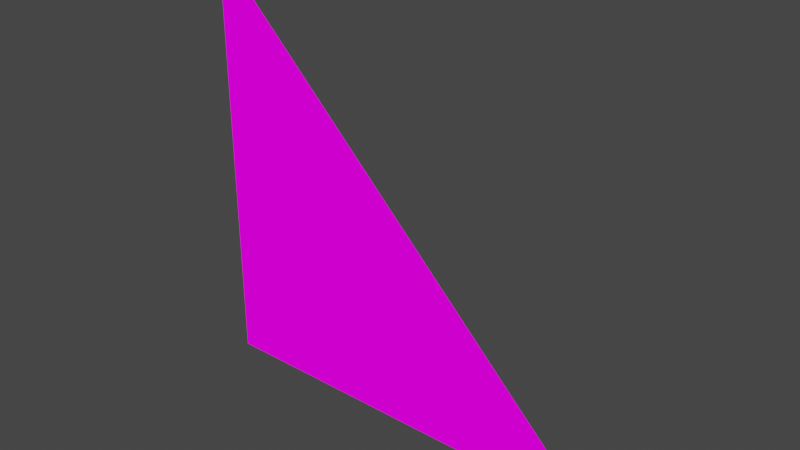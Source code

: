 # Source: uninitialized_texture.blend  (saved by Blender 2.80.75; exported with 4.5.12 LTS)
import bpy
from mathutils import Matrix  # noqa: F401  (used for matrix-valued properties, if any)

bpy.ops.wm.read_factory_settings(use_empty=True)
scene = bpy.context.scene
scene.name = 'Scene'

# ---- images (referenced by path relative to the original .blend; pixels are not part of the script)
import os
ASSET_DIR = os.environ.get("B2B_ASSET_DIR", "")  # directory of the original .blend (textures are referenced by path, not embedded)
HERE = os.path.dirname(os.path.abspath(__file__))  # packed textures are extracted next to this script under _unpacked/

def load_image(name, relpath, width, height, colorspace="sRGB"):
    """Load a texture the original file referenced (path relative to the .blend, or extracted next to this script)."""
    p = next((c for c in (os.path.join(HERE, relpath), os.path.join(ASSET_DIR, relpath)) if relpath and os.path.exists(c)), "")
    if p:
        img = bpy.data.images.load(p, check_existing=True)
        img.name = name
    else:  # same state as the original file: an image datablock whose file is absent (Cycles renders it pink)
        img = bpy.data.images.new(name, width, height)
        img.source = "FILE"
        img.filepath = "//" + (relpath or name)
    img.colorspace_settings.name = colorspace
    return img
img_untitled = load_image('Untitled', '', 64, 64, 'sRGB')

# ---- materials (node trees are filled in below, after node groups)
mat_material_001 = bpy.data.materials.new('Material.001')
mat_material_001.use_transparent_shadow = False

# ---- node groups
ng_mtoon_unversioned = bpy.data.node_groups.new('MToon_unversioned', 'ShaderNodeTree')
_s = ng_mtoon_unversioned.interface.new_socket(name='Emission', in_out='OUTPUT', socket_type='NodeSocketShader')
_s = ng_mtoon_unversioned.interface.new_socket(name='MainTexture', in_out='INPUT', socket_type='NodeSocketColor')
_s.default_value = (1.0, 1.0, 1.0, 1.0)
_s = ng_mtoon_unversioned.interface.new_socket(name='MainTextureAlpha', in_out='INPUT', socket_type='NodeSocketFloat')
_s.subtype = 'FACTOR'
_s.default_value = 1.0
_s.min_value = 0.0
_s.max_value = 1.0
_s = ng_mtoon_unversioned.interface.new_socket(name='ShadeTexture', in_out='INPUT', socket_type='NodeSocketColor')
_s.default_value = (1.0, 1.0, 1.0, 1.0)
_s = ng_mtoon_unversioned.interface.new_socket(name='ReceiveShadow_Texture_alpha', in_out='INPUT', socket_type='NodeSocketFloat')
_s.subtype = 'FACTOR'
_s.default_value = 1.0
_s.min_value = 0.0
_s.max_value = 1.0
_s = ng_mtoon_unversioned.interface.new_socket(name='NormalmapTexture', in_out='INPUT', socket_type='NodeSocketColor')
_s.default_value = (0.5, 0.5, 1.0, 1.0)
_s = ng_mtoon_unversioned.interface.new_socket(name='ShadingGradeTexture', in_out='INPUT', socket_type='NodeSocketColor')
_s.default_value = (1.0, 1.0, 1.0, 1.0)
_s = ng_mtoon_unversioned.interface.new_socket(name='Emission_Texture', in_out='INPUT', socket_type='NodeSocketColor')
_s.default_value = (1.0, 1.0, 1.0, 1.0)
_s = ng_mtoon_unversioned.interface.new_socket(name='SphereAddTexture', in_out='INPUT', socket_type='NodeSocketColor')
_s = ng_mtoon_unversioned.interface.new_socket(name='OutlineWidthTexture', in_out='INPUT', socket_type='NodeSocketColor')
_s.default_value = (1.0, 1.0, 1.0, 1.0)
_s = ng_mtoon_unversioned.interface.new_socket(name='UV_Animation_Mask_Texture', in_out='INPUT', socket_type='NodeSocketColor')
_s.default_value = (1.0, 1.0, 1.0, 1.0)
_s = ng_mtoon_unversioned.interface.new_socket(name='DiffuseColor', in_out='INPUT', socket_type='NodeSocketColor')
_s.default_value = (1.0, 1.0, 1.0, 1.0)
_s = ng_mtoon_unversioned.interface.new_socket(name='ShadeColor', in_out='INPUT', socket_type='NodeSocketColor')
_s.default_value = (0.97, 0.81, 0.86, 1.0)
_s = ng_mtoon_unversioned.interface.new_socket(name='EmissionColor', in_out='INPUT', socket_type='NodeSocketColor')
_s = ng_mtoon_unversioned.interface.new_socket(name='OutlineColor', in_out='INPUT', socket_type='NodeSocketColor')
_s = ng_mtoon_unversioned.interface.new_socket(name='RimColor', in_out='INPUT', socket_type='NodeSocketColor')
_s = ng_mtoon_unversioned.interface.new_socket(name='RimTexture', in_out='INPUT', socket_type='NodeSocketColor')
_s.default_value = (1.0, 1.0, 1.0, 1.0)
_s = ng_mtoon_unversioned.interface.new_socket(name='RimLightingMix', in_out='INPUT', socket_type='NodeSocketFloat')
_s.subtype = 'FACTOR'
_s.min_value = 0.0
_s.max_value = 1.0
_s = ng_mtoon_unversioned.interface.new_socket(name='RimFresnelPower', in_out='INPUT', socket_type='NodeSocketFloat')
_s.subtype = 'FACTOR'
_s.default_value = 1.0
_s.min_value = 0.0
_s.max_value = 100.0
_s = ng_mtoon_unversioned.interface.new_socket(name='RimLift', in_out='INPUT', socket_type='NodeSocketFloat')
_s.subtype = 'FACTOR'
_s.min_value = 0.0
_s.max_value = 1.0
_s = ng_mtoon_unversioned.interface.new_socket(name='CutoffRate', in_out='INPUT', socket_type='NodeSocketFloat')
_s.subtype = 'FACTOR'
_s.default_value = 0.5
_s.min_value = 0.0
_s.max_value = 1.0
_s = ng_mtoon_unversioned.interface.new_socket(name='BumpScale', in_out='INPUT', socket_type='NodeSocketFloat')
_s.subtype = 'FACTOR'
_s.default_value = 0.5
_s.min_value = 0.0
_s.max_value = 1.0
_s = ng_mtoon_unversioned.interface.new_socket(name='ReceiveShadowRate', in_out='INPUT', socket_type='NodeSocketFloat')
_s.subtype = 'FACTOR'
_s.default_value = 0.5
_s.min_value = 0.0
_s.max_value = 1.0
_s = ng_mtoon_unversioned.interface.new_socket(name='ShadeShift', in_out='INPUT', socket_type='NodeSocketFloat')
_s.subtype = 'FACTOR'
_s.min_value = -1.0
_s.max_value = 1.0
_s = ng_mtoon_unversioned.interface.new_socket(name='ShadeToony', in_out='INPUT', socket_type='NodeSocketFloat')
_s.subtype = 'FACTOR'
_s.default_value = 0.5
_s.min_value = 0.0
_s.max_value = 1.0
_s = ng_mtoon_unversioned.interface.new_socket(name='ShadingGradeRate', in_out='INPUT', socket_type='NodeSocketFloat')
_s.subtype = 'FACTOR'
_s.default_value = 0.5
_s.min_value = 0.0
_s.max_value = 1.0
_s = ng_mtoon_unversioned.interface.new_socket(name='LightColorAttenuation', in_out='INPUT', socket_type='NodeSocketFloat')
_s.subtype = 'FACTOR'
_s.default_value = 0.5
_s.min_value = 0.0
_s.max_value = 1.0
_s = ng_mtoon_unversioned.interface.new_socket(name='IndirectLightIntensity', in_out='INPUT', socket_type='NodeSocketFloat')
_s.subtype = 'FACTOR'
_s.default_value = 0.5
_s.min_value = 0.0
_s.max_value = 1.0
_s = ng_mtoon_unversioned.interface.new_socket(name='OutlineWidth', in_out='INPUT', socket_type='NodeSocketFloat')
_s.subtype = 'FACTOR'
_s.default_value = 0.5
_s.min_value = 0.0
_s.max_value = 1.0
_s = ng_mtoon_unversioned.interface.new_socket(name='OutlineScaleMaxDistance', in_out='INPUT', socket_type='NodeSocketFloat')
_s.subtype = 'FACTOR'
_s.default_value = 0.5
_s.min_value = 0.0
_s.max_value = 1.0
_s = ng_mtoon_unversioned.interface.new_socket(name='OutlineLightingMix', in_out='INPUT', socket_type='NodeSocketFloat')
_s.subtype = 'FACTOR'
_s.min_value = 0.0
_s.max_value = 1.0
_s = ng_mtoon_unversioned.interface.new_socket(name='OutlineWidthMode', in_out='INPUT', socket_type='NodeSocketFloat')
_s.subtype = 'FACTOR'
_s.min_value = 0.0
_s.max_value = 2.0
_s = ng_mtoon_unversioned.interface.new_socket(name='OutlineColorMode', in_out='INPUT', socket_type='NodeSocketFloat')
_s.subtype = 'FACTOR'
_s.min_value = 0.0
_s.max_value = 2.0
_s = ng_mtoon_unversioned.interface.new_socket(name='UV_Scroll_X', in_out='INPUT', socket_type='NodeSocketFloat')
_s.subtype = 'FACTOR'
_s.min_value = -10.0
_s.max_value = 10.0
_s = ng_mtoon_unversioned.interface.new_socket(name='UV_Scroll_Y', in_out='INPUT', socket_type='NodeSocketFloat')
_s.subtype = 'FACTOR'
_s.min_value = -10.0
_s.max_value = 10.0
_s = ng_mtoon_unversioned.interface.new_socket(name='UV_Scroll_Rotation', in_out='INPUT', socket_type='NodeSocketFloat')
_s.subtype = 'FACTOR'
_s.min_value = -10.0
_s.max_value = 10.0
_N = ng_mtoon_unversioned.nodes; _L = ng_mtoon_unversioned.links
n0 = _N.new('ShaderNodeMath'); n0.name = 'Math.010'; n0.location = (1415, 98)
n0.operation = 'MULTIPLY'
n1 = _N.new('ShaderNodeMath'); n1.name = 'Math.011'; n1.location = (1571, 97)
n1.operation = 'MULTIPLY'
n1.inputs[1].default_value = 2.0
n2 = _N.new('ShaderNodeMath'); n2.name = 'Math.012'; n2.location = (1727, 95)
n2.operation = 'SUBTRACT'
n2.inputs[1].default_value = 1.0
n3 = _N.new('ShaderNodeMath'); n3.name = 'Math.015'; n3.location = (1969, -284)
n3.operation = 'SUBTRACT'
n3.inputs[0].default_value = 1.001
n4 = _N.new('ShaderNodeMath'); n4.name = 'Math.014'; n4.location = (2369, -37)
n4.operation = 'DIVIDE'
n4.use_clamp = True
n5 = _N.new('ShaderNodeMath'); n5.name = 'Math.017'; n5.location = (2596, -91)
n5.operation = 'MULTIPLY'
n5.inputs[1].default_value = 2.0
n6 = _N.new('ShaderNodeMath'); n6.name = 'Math.016'; n6.location = (2599, 88)
n6.operation = 'POWER'
n6.inputs[1].default_value = 2.0
n7 = _N.new('ShaderNodeMath'); n7.name = 'Math.018'; n7.location = (2759, -91)
n7.operation = 'SUBTRACT'
n7.inputs[0].default_value = 3.0
n8 = _N.new('NodeGroupInput'); n8.name = 'Group Input.004'; n8.location = (1748, -186)
n9 = _N.new('ShaderNodeMath'); n9.name = 'Math.019'; n9.location = (2945, 165)
n9.operation = 'MULTIPLY'
n10 = _N.new('NodeGroupInput'); n10.name = 'Group Input'; n10.location = (-771, 220)
n10.width = 164
n11 = _N.new('ShaderNodeBsdfDiffuse'); n11.name = 'Diffuse BSDF'; n11.location = (-360, 266)
n12 = _N.new('ShaderNodeShaderToRGB'); n12.name = 'Shader to RGB'; n12.location = (-186, 262)
n13 = _N.new('ShaderNodeRGBToBW'); n13.name = 'RGB to BW'; n13.location = (-9, 253)
n14 = _N.new('ShaderNodeMath'); n14.name = 'Math.013'; n14.location = (2188, 67)
n14.operation = 'SUBTRACT'
n15 = _N.new('ShaderNodeNormalMap'); n15.name = 'Normal Map'; n15.location = (-536, 265)
n16 = _N.new('ShaderNodeMath'); n16.name = 'Math.004'; n16.location = (796, 436)
n16.operation = 'MULTIPLY'
n17 = _N.new('ShaderNodeMath'); n17.name = 'Math.006'; n17.location = (580, 499)
n17.operation = 'MULTIPLY'
n18 = _N.new('NodeGroupInput'); n18.name = 'Group Input.001'; n18.location = (304, 405)
n18.width = 217
n19 = _N.new('ShaderNodeMath'); n19.name = 'Math.005'; n19.location = (992, 371)
n19.operation = 'SUBTRACT'
n19.inputs[0].default_value = 1.0
n20 = _N.new('ShaderNodeMath'); n20.name = 'Math.009'; n20.location = (1183, 118)
n20.operation = 'SUBTRACT'
n20.inputs[0].default_value = 1.0
n21 = _N.new('ShaderNodeMath'); n21.name = 'Math.008'; n21.location = (963, 31)
n21.operation = 'MULTIPLY'
n22 = _N.new('ShaderNodeMath'); n22.name = 'Math.007'; n22.location = (767, 63)
n22.operation = 'SUBTRACT'
n22.inputs[0].default_value = 1.0
n23 = _N.new('ShaderNodeSeparateColor'); n23.name = 'Separate RGB'; n23.location = (555, 27)
n24 = _N.new('NodeGroupInput'); n24.name = 'Group Input.002'; n24.location = (381, -96)
n25 = _N.new('ShaderNodeMath'); n25.name = 'Math.027'; n25.location = (1174, 316)
n25.operation = 'MULTIPLY'
n26 = _N.new('NodeReroute'); n26.name = 'Reroute'; n26.location = (223, 160)
n26.width = 16
n26.socket_idname = 'NodeSocketFloat'
n27 = _N.new('ShaderNodeMath'); n27.name = 'Math.003'; n27.location = (589, 336)
n27.operation = 'SUBTRACT'
n27.inputs[0].default_value = 1.0
n28 = _N.new('ShaderNodeMath'); n28.name = 'Math'; n28.location = (1968, -97)
n28.operation = 'SUBTRACT'
n28.inputs[1].default_value = 1.0
n29 = _N.new('ShaderNodeGamma'); n29.name = 'Gamma.003'; n29.location = (3031, -298)
n29.hide = True
n29.inputs[1].default_value = 0.4545
n30 = _N.new('ShaderNodeSeparateColor'); n30.name = 'Separate RGB.004'; n30.location = (3121, -349)
n30.hide = True
n31 = _N.new('ShaderNodeGamma'); n31.name = 'Gamma.002'; n31.location = (3034, -350)
n31.hide = True
n31.inputs[1].default_value = 0.4545
n32 = _N.new('ShaderNodeSeparateColor'); n32.name = 'Separate RGB.003'; n32.location = (3111, -396)
n32.hide = True
n33 = _N.new('ShaderNodeMath'); n33.name = 'Math.024'; n33.location = (3242, -380)
n33.hide = True
n33.operation = 'MULTIPLY'
n34 = _N.new('ShaderNodeMath'); n34.name = 'Math.025'; n34.location = (3241, -422)
n34.hide = True
n34.operation = 'MULTIPLY'
n35 = _N.new('ShaderNodeMath'); n35.name = 'Math.023'; n35.location = (3235, -329)
n35.hide = True
n35.operation = 'MULTIPLY'
n36 = _N.new('ShaderNodeCombineColor'); n36.name = 'Combine RGB.001'; n36.location = (3345, -371)
n36.hide = True
n37 = _N.new('ShaderNodeGamma'); n37.name = 'Gamma.005'; n37.location = (3457, -372)
n37.hide = True
n37.inputs[1].default_value = 2.2
n38 = _N.new('NodeGroupInput'); n38.name = 'Group Input.003'; n38.location = (2810, -283)
n39 = _N.new('ShaderNodeMath'); n39.name = 'Math.020'; n39.location = (3243, -179)
n39.hide = True
n39.operation = 'MULTIPLY'
n40 = _N.new('ShaderNodeMath'); n40.name = 'Math.021'; n40.location = (3250, -231)
n40.hide = True
n40.operation = 'MULTIPLY'
n41 = _N.new('ShaderNodeCombineColor'); n41.name = 'Combine RGB'; n41.location = (3367, -209)
n41.hide = True
n42 = _N.new('ShaderNodeMath'); n42.name = 'Math.022'; n42.location = (3249, -273)
n42.hide = True
n42.operation = 'MULTIPLY'
n43 = _N.new('ShaderNodeSeparateColor'); n43.name = 'Separate RGB.001'; n43.location = (3129, -297)
n43.hide = True
n44 = _N.new('ShaderNodeSeparateColor'); n44.name = 'Separate RGB.002'; n44.location = (3044, -243)
n44.hide = True
n45 = _N.new('ShaderNodeGamma'); n45.name = 'Gamma.004'; n45.location = (3491, -206)
n45.hide = True
n45.inputs[1].default_value = 2.2
n46 = _N.new('ShaderNodeLightPath'); n46.name = 'Light Path'; n46.location = (3857, 537)
n47 = _N.new('ShaderNodeMix'); n47.name = 'Mix.005'; n47.location = (3836, 177)
n47.data_type = 'RGBA'
n47.blend_type = 'ADD'
n47.inputs[0].default_value = 1.0
n48 = _N.new('NodeReroute'); n48.name = 'Reroute.001'; n48.location = (3532, -71)
n48.width = 16
n49 = _N.new('ShaderNodeMix'); n49.name = 'Mix.004'; n49.location = (3647, 99)
n49.data_type = 'RGBA'
n50 = _N.new('ShaderNodeEmission'); n50.name = 'Emission'; n50.location = (4028, 195)
n51 = _N.new('ShaderNodeBsdfTransparent'); n51.name = 'Transparent BSDF'; n51.location = (4225, 230)
n51.inputs[0].default_value = (1.0, 1.0, 1.0, 0.0)
n52 = _N.new('ShaderNodeMath'); n52.name = 'Math.028'; n52.location = (4248, 450)
n52.operation = 'MULTIPLY'
n52.use_clamp = True
n53 = _N.new('ShaderNodeMath'); n53.name = 'Math.026'; n53.location = (4047, 573)
n53.operation = 'SUBTRACT'
n53.use_clamp = True
n53.inputs[0].default_value = 1.0
n54 = _N.new('NodeGroupInput'); n54.name = 'Group Input.005'; n54.location = (3857, 429)
n55 = _N.new('NodeGroupInput'); n55.name = 'Group Input.008'; n55.location = (3819, -251)
n56 = _N.new('ShaderNodeMix'); n56.name = 'Mix'; n56.location = (3985, -151)
n56.data_type = 'RGBA'
n56.blend_type = 'MULTIPLY'
n56.inputs[0].default_value = 1.0
n57 = _N.new('ShaderNodeEmission'); n57.name = 'Emission.001'; n57.location = (4155, -97)
n58 = _N.new('ShaderNodeAddShader'); n58.name = 'Add Shader'; n58.location = (4368, 85)
n59 = _N.new('NodeGroupOutput'); n59.name = 'Group Output.001'; n59.location = (4789, 392)
n60 = _N.new('ShaderNodeMixShader'); n60.name = 'Mix Shader.001'; n60.location = (4585, 386)
n61 = _N.new('NodeGroupInput'); n61.name = 'Group Input.006'; n61.location = (3645, -93)
_L.new(n10.outputs[4], n15.inputs[1])
_L.new(n10.outputs[20], n15.inputs[0])
_L.new(n11.outputs[0], n12.inputs[0])
_L.new(n12.outputs[0], n13.inputs[0])
_L.new(n13.outputs[0], n26.inputs[0])
_L.new(n18.outputs[3], n17.inputs[0])
_L.new(n18.outputs[21], n17.inputs[1])
_L.new(n24.outputs[5], n23.inputs[0])
_L.new(n23.outputs[0], n22.inputs[1])
_L.new(n22.outputs[0], n21.inputs[0])
_L.new(n24.outputs[24], n21.inputs[1])
_L.new(n21.outputs[0], n20.inputs[1])
_L.new(n20.outputs[0], n0.inputs[1])
_L.new(n0.outputs[0], n1.inputs[0])
_L.new(n1.outputs[0], n2.inputs[0])
_L.new(n8.outputs[23], n3.inputs[1])
_L.new(n3.outputs[0], n4.inputs[1])
_L.new(n14.outputs[0], n4.inputs[0])
_L.new(n4.outputs[0], n6.inputs[0])
_L.new(n4.outputs[0], n5.inputs[0])
_L.new(n5.outputs[0], n7.inputs[1])
_L.new(n6.outputs[0], n9.inputs[0])
_L.new(n7.outputs[0], n9.inputs[1])
_L.new(n49.outputs[2], n47.inputs[6])
_L.new(n9.outputs[0], n49.inputs[0])
_L.new(n2.outputs[0], n14.inputs[0])
_L.new(n38.outputs[0], n29.inputs[0])
_L.new(n15.outputs[0], n11.inputs[2])
_L.new(n43.outputs[0], n39.inputs[0])
_L.new(n39.outputs[0], n41.inputs[0])
_L.new(n44.outputs[0], n39.inputs[1])
_L.new(n43.outputs[1], n40.inputs[0])
_L.new(n44.outputs[1], n40.inputs[1])
_L.new(n43.outputs[2], n42.inputs[0])
_L.new(n44.outputs[2], n42.inputs[1])
_L.new(n41.outputs[0], n45.inputs[0])
_L.new(n40.outputs[0], n41.inputs[1])
_L.new(n42.outputs[0], n41.inputs[2])
_L.new(n30.outputs[0], n35.inputs[0])
_L.new(n35.outputs[0], n36.inputs[0])
_L.new(n32.outputs[0], n35.inputs[1])
_L.new(n30.outputs[1], n33.inputs[0])
_L.new(n32.outputs[1], n33.inputs[1])
_L.new(n30.outputs[2], n34.inputs[0])
_L.new(n32.outputs[2], n34.inputs[1])
_L.new(n33.outputs[0], n36.inputs[1])
_L.new(n34.outputs[0], n36.inputs[2])
_L.new(n38.outputs[2], n31.inputs[0])
_L.new(n36.outputs[0], n37.inputs[0])
_L.new(n38.outputs[10], n44.inputs[0])
_L.new(n38.outputs[11], n32.inputs[0])
_L.new(n60.outputs[0], n59.inputs[0])
_L.new(n51.outputs[0], n60.inputs[1])
_L.new(n53.outputs[0], n52.inputs[0])
_L.new(n47.outputs[2], n50.inputs[0])
_L.new(n17.outputs[0], n16.inputs[0])
_L.new(n16.outputs[0], n19.inputs[1])
_L.new(n19.outputs[0], n25.inputs[0])
_L.new(n26.outputs[0], n25.inputs[1])
_L.new(n25.outputs[0], n0.inputs[0])
_L.new(n27.outputs[0], n16.inputs[1])
_L.new(n26.outputs[0], n27.inputs[1])
_L.new(n52.outputs[0], n60.inputs[0])
_L.new(n54.outputs[1], n52.inputs[1])
_L.new(n50.outputs[0], n58.inputs[0])
_L.new(n28.outputs[0], n14.inputs[1])
_L.new(n8.outputs[22], n28.inputs[0])
_L.new(n46.outputs[2], n53.inputs[1])
_L.new(n58.outputs[0], n60.inputs[2])
_L.new(n57.outputs[0], n58.inputs[1])
_L.new(n31.outputs[0], n30.inputs[0])
_L.new(n29.outputs[0], n43.inputs[0])
_L.new(n45.outputs[0], n49.inputs[7])
_L.new(n48.outputs[0], n49.inputs[6])
_L.new(n37.outputs[0], n48.inputs[0])
_L.new(n55.outputs[6], n56.inputs[6])
_L.new(n56.outputs[2], n57.inputs[0])
_L.new(n55.outputs[12], n56.inputs[7])
_L.new(n61.outputs[7], n47.inputs[7])
n59.is_active_output = True

# ---- material node trees
mat_material_001.use_nodes = True; mat_material_001.node_tree.nodes.clear()
_N = mat_material_001.node_tree.nodes; _L = mat_material_001.node_tree.links
n0 = _N.new('ShaderNodeOutputMaterial'); n0.name = 'Material Output'; n0.location = (300, 300)
n1 = _N.new('ShaderNodeGroup'); n1.name = 'Group'; n1.location = (10, 300)
n1.node_tree = ng_mtoon_unversioned
n1.inputs[1].default_value = 1.0
n1.inputs[2].default_value = (1.0, 1.0, 1.0, 1.0)
n1.inputs[3].default_value = 1.0
n1.inputs[4].default_value = (0.5, 0.5, 1.0, 1.0)
n1.inputs[5].default_value = (1.0, 1.0, 1.0, 1.0)
n1.inputs[6].default_value = (1.0, 1.0, 1.0, 1.0)
n1.inputs[7].default_value = (0.0, 0.0, 0.0, 1.0)
n1.inputs[8].default_value = (1.0, 1.0, 1.0, 1.0)
n1.inputs[9].default_value = (1.0, 1.0, 1.0, 1.0)
n1.inputs[10].default_value = (1.0, 1.0, 1.0, 1.0)
n1.inputs[11].default_value = (0.97, 0.81, 0.86, 1.0)
n1.inputs[12].default_value = (0.0, 0.0, 0.0, 1.0)
n1.inputs[13].default_value = (0.0, 0.0, 0.0, 1.0)
n1.inputs[14].default_value = (0.0, 0.0, 0.0, 1.0)
n1.inputs[15].default_value = (1.0, 1.0, 1.0, 1.0)
n1.inputs[16].default_value = 0.0
n1.inputs[17].default_value = 1.0
n1.inputs[18].default_value = 0.0
n1.inputs[19].default_value = 0.5
n1.inputs[20].default_value = 0.5
n1.inputs[21].default_value = 0.5
n1.inputs[22].default_value = 0.0
n1.inputs[23].default_value = 0.5
n1.inputs[24].default_value = 0.5
n1.inputs[25].default_value = 0.5
n1.inputs[26].default_value = 0.5
n1.inputs[27].default_value = 0.5
n1.inputs[28].default_value = 0.5
n1.inputs[29].default_value = 0.0
n1.inputs[30].default_value = 0.0
n1.inputs[31].default_value = 0.0
n1.inputs[32].default_value = 0.0
n1.inputs[33].default_value = 0.0
n1.inputs[34].default_value = 0.0
n2 = _N.new('ShaderNodeTexImage'); n2.name = 'Image Texture'; n2.location = (-280, 280)
n2.image = img_untitled
_L.new(n1.outputs[0], n0.inputs[0])
_L.new(n2.outputs[0], n1.inputs[0])
n0.is_active_output = True

# ---- world
world_world = bpy.data.worlds.new('World'); scene.world = world_world
world_world.use_nodes = True; world_world.node_tree.nodes.clear()
_N = world_world.node_tree.nodes; _L = world_world.node_tree.links
n0 = _N.new('ShaderNodeOutputWorld'); n0.name = 'World Output'; n0.location = (300, 300)
n1 = _N.new('ShaderNodeBackground'); n1.name = 'Background'; n1.location = (10, 300)
n1.inputs[0].default_value = (0.05088, 0.05088, 0.05088, 1.0)
_L.new(n1.outputs[0], n0.inputs[0])
n0.is_active_output = True
world_world.color = (0.05088, 0.05088, 0.05088)
world_world.use_sun_shadow = False
world_world.sun_shadow_jitter_overblur = 0.0

# ---- lights
light_point = bpy.data.lights.new('Point', 'POINT')
light_point.transmission_factor = 0.0
light_point.shadow_soft_size = 0.25
light_point.shadow_maximum_resolution = 0.006
light_point.use_absolute_resolution = True

# ---- meshes
me_plane = bpy.data.meshes.new('Plane')
me_plane.from_pydata([(0.0, 0.0, 0.0), (1.0, 0.0, 0.0), (0.0, 0.0, 1.0)], [], [(0, 1, 2)])
_uv = me_plane.uv_layers.new(name='UVMap')
_uv.uv.foreach_set('vector', [0.0, 0.0, 0.0, 0.0, 0.0, 0.0])
me_plane.materials.append(mat_material_001)
me_plane.use_remesh_preserve_volume = False
me_plane.use_remesh_preserve_attributes = False
me_plane.use_mirror_vertex_groups = False
me_plane.update()
arm_armature = bpy.data.armatures.new('Armature')  # bones are not reproduced

# ---- objects
ob_armature = bpy.data.objects.new('Armature', arm_armature)
ob_plane = bpy.data.objects.new('Plane', me_plane)
ob_point = bpy.data.objects.new('Point', light_point)

# ---- transforms, parenting, visibility, modifiers, constraints
ob_armature.location = (0.0, 0.0, 0.0)
ob_armature.lineart.crease_threshold = 0.0
ob_plane.location = (0.0, 0.0, 0.0)
ob_plane.lineart.crease_threshold = 0.0
ob_point.location = (-1.343, -1.169, 2.006)
ob_point.lineart.crease_threshold = 0.0

# ---- collection membership
scene.collection.objects.link(ob_armature)
scene.collection.objects.link(ob_plane)
scene.collection.objects.link(ob_point)

# ---- scene / render settings (as saved in the file)
scene.frame_start = 1; scene.frame_end = 250; scene.frame_set(1)
scene.render.engine = 'BLENDER_EEVEE_NEXT'
scene.cycles.use_denoising = False
scene.cycles.samples = 128
scene.cycles.sampling_pattern = 'TABULATED_SOBOL'
scene.cycles.use_adaptive_sampling = False
scene.cycles.use_light_tree = False
scene.view_settings.view_transform = 'Filmic'
bpy.context.view_layer.update()

# ---- added for rendering (the .blend has no active camera): camera
cam_auto = bpy.data.cameras.new('AutoCamera')
cam_auto.lens = 50.0
cam_auto.sensor_width = 36.0
cam_auto.clip_end = 1000.0
ob_auto_camera = bpy.data.objects.new('AutoCamera', cam_auto)
scene.collection.objects.link(ob_auto_camera)
ob_auto_camera.location = (1.80847, -1.57016, 1.54677)
ob_auto_camera.rotation_euler = (1.09748, -7.21219e-08, 0.694738)
scene.camera = ob_auto_camera
bpy.context.view_layer.update()
